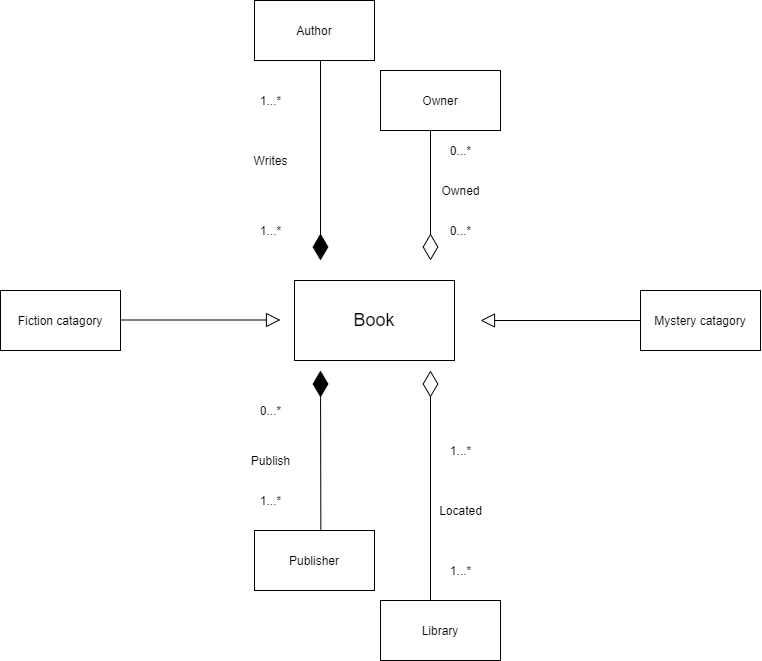

The diagram above was exported from draw.io. Its source (the exported page's mxGraphModel, read from the mxfile embedded in the PNG):
<mxGraphModel dx="1240" dy="643" grid="1" gridSize="10" guides="1" tooltips="1" connect="1" arrows="1" fold="1" page="1" pageScale="1" pageWidth="827" pageHeight="1169" math="0" shadow="0">
  <root>
    <mxCell id="WIyWlLk6GJQsqaUBKTNV-0" />
    <mxCell id="WIyWlLk6GJQsqaUBKTNV-1" parent="WIyWlLk6GJQsqaUBKTNV-0" />
    <mxCell id="Mavv6bH1bz5LjGoQTHaC-0" value="&lt;font style=&quot;font-size: 18px&quot;&gt;Book&lt;/font&gt;" style="rounded=0;whiteSpace=wrap;html=1;" vertex="1" parent="WIyWlLk6GJQsqaUBKTNV-1">
      <mxGeometry x="334" y="320" width="160" height="80" as="geometry" />
    </mxCell>
    <mxCell id="Mavv6bH1bz5LjGoQTHaC-1" value="Author" style="rounded=0;whiteSpace=wrap;html=1;" vertex="1" parent="WIyWlLk6GJQsqaUBKTNV-1">
      <mxGeometry x="294" y="40" width="120" height="60" as="geometry" />
    </mxCell>
    <mxCell id="Mavv6bH1bz5LjGoQTHaC-2" value="Owner" style="rounded=0;whiteSpace=wrap;html=1;" vertex="1" parent="WIyWlLk6GJQsqaUBKTNV-1">
      <mxGeometry x="420" y="110" width="120" height="60" as="geometry" />
    </mxCell>
    <object label="" id="Mavv6bH1bz5LjGoQTHaC-3">
      <mxCell style="endArrow=diamondThin;endFill=1;endSize=24;html=1;rounded=1;" edge="1" parent="WIyWlLk6GJQsqaUBKTNV-1">
        <mxGeometry width="160" relative="1" as="geometry">
          <mxPoint x="360" y="100" as="sourcePoint" />
          <mxPoint x="360" y="300" as="targetPoint" />
        </mxGeometry>
      </mxCell>
    </object>
    <mxCell id="Mavv6bH1bz5LjGoQTHaC-4" value="" style="endArrow=diamondThin;endFill=0;endSize=24;html=1;" edge="1" parent="WIyWlLk6GJQsqaUBKTNV-1">
      <mxGeometry width="160" relative="1" as="geometry">
        <mxPoint x="470" y="170" as="sourcePoint" />
        <mxPoint x="470" y="300" as="targetPoint" />
      </mxGeometry>
    </mxCell>
    <mxCell id="Mavv6bH1bz5LjGoQTHaC-5" value="Publisher" style="rounded=0;whiteSpace=wrap;html=1;" vertex="1" parent="WIyWlLk6GJQsqaUBKTNV-1">
      <mxGeometry x="294" y="570" width="120" height="60" as="geometry" />
    </mxCell>
    <mxCell id="Mavv6bH1bz5LjGoQTHaC-6" value="Library" style="rounded=0;whiteSpace=wrap;html=1;" vertex="1" parent="WIyWlLk6GJQsqaUBKTNV-1">
      <mxGeometry x="420" y="640" width="120" height="60" as="geometry" />
    </mxCell>
    <mxCell id="Mavv6bH1bz5LjGoQTHaC-7" value="" style="endArrow=diamondThin;endFill=1;endSize=24;html=1;exitX=0.553;exitY=0;exitDx=0;exitDy=0;exitPerimeter=0;" edge="1" parent="WIyWlLk6GJQsqaUBKTNV-1" source="Mavv6bH1bz5LjGoQTHaC-5">
      <mxGeometry width="160" relative="1" as="geometry">
        <mxPoint x="360" y="560" as="sourcePoint" />
        <mxPoint x="360" y="410" as="targetPoint" />
      </mxGeometry>
    </mxCell>
    <mxCell id="Mavv6bH1bz5LjGoQTHaC-8" value="" style="endArrow=diamondThin;endFill=0;endSize=24;html=1;" edge="1" parent="WIyWlLk6GJQsqaUBKTNV-1">
      <mxGeometry width="160" relative="1" as="geometry">
        <mxPoint x="470" y="640" as="sourcePoint" />
        <mxPoint x="470" y="410" as="targetPoint" />
      </mxGeometry>
    </mxCell>
    <mxCell id="Mavv6bH1bz5LjGoQTHaC-9" value="1...*" style="text;html=1;align=center;verticalAlign=middle;resizable=0;points=[];autosize=1;" vertex="1" parent="WIyWlLk6GJQsqaUBKTNV-1">
      <mxGeometry x="290" y="130" width="40" height="20" as="geometry" />
    </mxCell>
    <mxCell id="Mavv6bH1bz5LjGoQTHaC-10" value="Writes" style="text;html=1;align=center;verticalAlign=middle;resizable=0;points=[];autosize=1;" vertex="1" parent="WIyWlLk6GJQsqaUBKTNV-1">
      <mxGeometry x="285" y="190" width="50" height="20" as="geometry" />
    </mxCell>
    <mxCell id="Mavv6bH1bz5LjGoQTHaC-11" value="1...*" style="text;html=1;align=center;verticalAlign=middle;resizable=0;points=[];autosize=1;" vertex="1" parent="WIyWlLk6GJQsqaUBKTNV-1">
      <mxGeometry x="290" y="260" width="40" height="20" as="geometry" />
    </mxCell>
    <mxCell id="Mavv6bH1bz5LjGoQTHaC-12" value="0...*" style="text;html=1;align=center;verticalAlign=middle;resizable=0;points=[];autosize=1;" vertex="1" parent="WIyWlLk6GJQsqaUBKTNV-1">
      <mxGeometry x="480" y="180" width="40" height="20" as="geometry" />
    </mxCell>
    <mxCell id="Mavv6bH1bz5LjGoQTHaC-13" value="0...*" style="text;html=1;align=center;verticalAlign=middle;resizable=0;points=[];autosize=1;" vertex="1" parent="WIyWlLk6GJQsqaUBKTNV-1">
      <mxGeometry x="480" y="260" width="40" height="20" as="geometry" />
    </mxCell>
    <mxCell id="Mavv6bH1bz5LjGoQTHaC-14" value="Owned" style="text;html=1;align=center;verticalAlign=middle;resizable=0;points=[];autosize=1;" vertex="1" parent="WIyWlLk6GJQsqaUBKTNV-1">
      <mxGeometry x="475" y="220" width="50" height="20" as="geometry" />
    </mxCell>
    <mxCell id="Mavv6bH1bz5LjGoQTHaC-15" value="0...*" style="text;html=1;align=center;verticalAlign=middle;resizable=0;points=[];autosize=1;" vertex="1" parent="WIyWlLk6GJQsqaUBKTNV-1">
      <mxGeometry x="290" y="440" width="40" height="20" as="geometry" />
    </mxCell>
    <mxCell id="Mavv6bH1bz5LjGoQTHaC-16" value="Publish" style="text;html=1;align=center;verticalAlign=middle;resizable=0;points=[];autosize=1;" vertex="1" parent="WIyWlLk6GJQsqaUBKTNV-1">
      <mxGeometry x="285" y="490" width="50" height="20" as="geometry" />
    </mxCell>
    <mxCell id="Mavv6bH1bz5LjGoQTHaC-17" value="1...*" style="text;html=1;align=center;verticalAlign=middle;resizable=0;points=[];autosize=1;" vertex="1" parent="WIyWlLk6GJQsqaUBKTNV-1">
      <mxGeometry x="290" y="530" width="40" height="20" as="geometry" />
    </mxCell>
    <mxCell id="Mavv6bH1bz5LjGoQTHaC-18" value="Located" style="text;html=1;align=center;verticalAlign=middle;resizable=0;points=[];autosize=1;" vertex="1" parent="WIyWlLk6GJQsqaUBKTNV-1">
      <mxGeometry x="470" y="540" width="60" height="20" as="geometry" />
    </mxCell>
    <mxCell id="Mavv6bH1bz5LjGoQTHaC-19" value="1...*" style="text;html=1;align=center;verticalAlign=middle;resizable=0;points=[];autosize=1;" vertex="1" parent="WIyWlLk6GJQsqaUBKTNV-1">
      <mxGeometry x="480" y="480" width="40" height="20" as="geometry" />
    </mxCell>
    <mxCell id="Mavv6bH1bz5LjGoQTHaC-20" value="1...*" style="text;html=1;align=center;verticalAlign=middle;resizable=0;points=[];autosize=1;" vertex="1" parent="WIyWlLk6GJQsqaUBKTNV-1">
      <mxGeometry x="480" y="600" width="40" height="20" as="geometry" />
    </mxCell>
    <mxCell id="Mavv6bH1bz5LjGoQTHaC-21" value="Fiction catagory&lt;br&gt;" style="rounded=0;whiteSpace=wrap;html=1;" vertex="1" parent="WIyWlLk6GJQsqaUBKTNV-1">
      <mxGeometry x="40" y="330" width="120" height="60" as="geometry" />
    </mxCell>
    <mxCell id="Mavv6bH1bz5LjGoQTHaC-22" value="Mystery catagory" style="rounded=0;whiteSpace=wrap;html=1;" vertex="1" parent="WIyWlLk6GJQsqaUBKTNV-1">
      <mxGeometry x="680" y="330" width="120" height="60" as="geometry" />
    </mxCell>
    <mxCell id="Mavv6bH1bz5LjGoQTHaC-24" value="" style="endArrow=block;endFill=0;endSize=12;html=1;" edge="1" parent="WIyWlLk6GJQsqaUBKTNV-1">
      <mxGeometry width="160" relative="1" as="geometry">
        <mxPoint x="160" y="359.5" as="sourcePoint" />
        <mxPoint x="320" y="359.5" as="targetPoint" />
      </mxGeometry>
    </mxCell>
    <mxCell id="Mavv6bH1bz5LjGoQTHaC-25" value="" style="endArrow=block;endFill=0;endSize=12;html=1;exitX=0;exitY=0.5;exitDx=0;exitDy=0;" edge="1" parent="WIyWlLk6GJQsqaUBKTNV-1" source="Mavv6bH1bz5LjGoQTHaC-22">
      <mxGeometry width="160" relative="1" as="geometry">
        <mxPoint x="670" y="200" as="sourcePoint" />
        <mxPoint x="520" y="360" as="targetPoint" />
      </mxGeometry>
    </mxCell>
  </root>
</mxGraphModel>